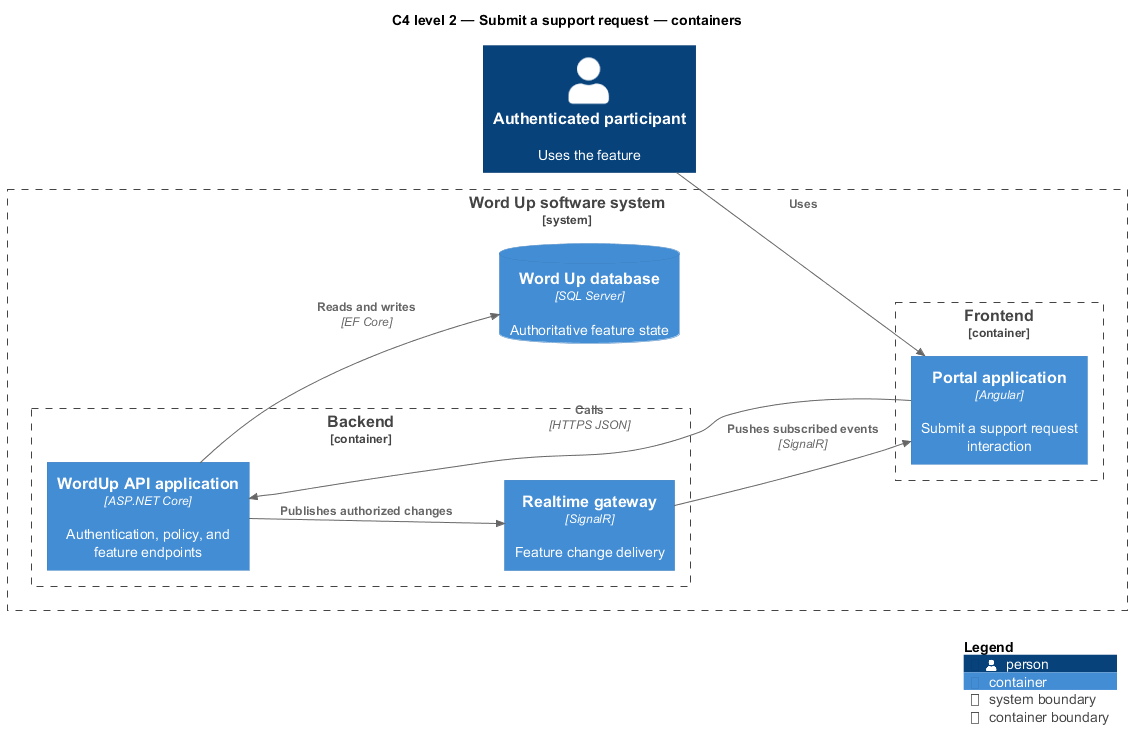

The diagram above was rendered by PlantUML. Its source (embedded in the PNG):
@startuml
!include <C4/C4_Component>
LAYOUT_LEFT_RIGHT()
title C4 level 2 — Submit a support request — containers
Person(primary, "Authenticated participant", "Uses the feature")
System_Boundary(wordup, "Word Up software system") {
  Container_Boundary(frontend, "Frontend") {
    Container(app1, "Portal application", "Angular", "Submit a support request interaction")
  }
  Container_Boundary(backend, "Backend") {
    Container(api, "WordUp API application", "ASP.NET Core", "Authentication, policy, and feature endpoints")
    Container(realtime, "Realtime gateway", "SignalR", "Feature change delivery")
  }
  ContainerDb(db, "Word Up database", "SQL Server", "Authoritative feature state")
}
Rel(primary, app1, "Uses")
Rel(app1, api, "Calls", "HTTPS JSON")
Rel(api, db, "Reads and writes", "EF Core")
Rel(api, realtime, "Publishes authorized changes")
Rel(realtime, app1, "Pushes subscribed events", "SignalR")
SHOW_LEGEND()
@enduml